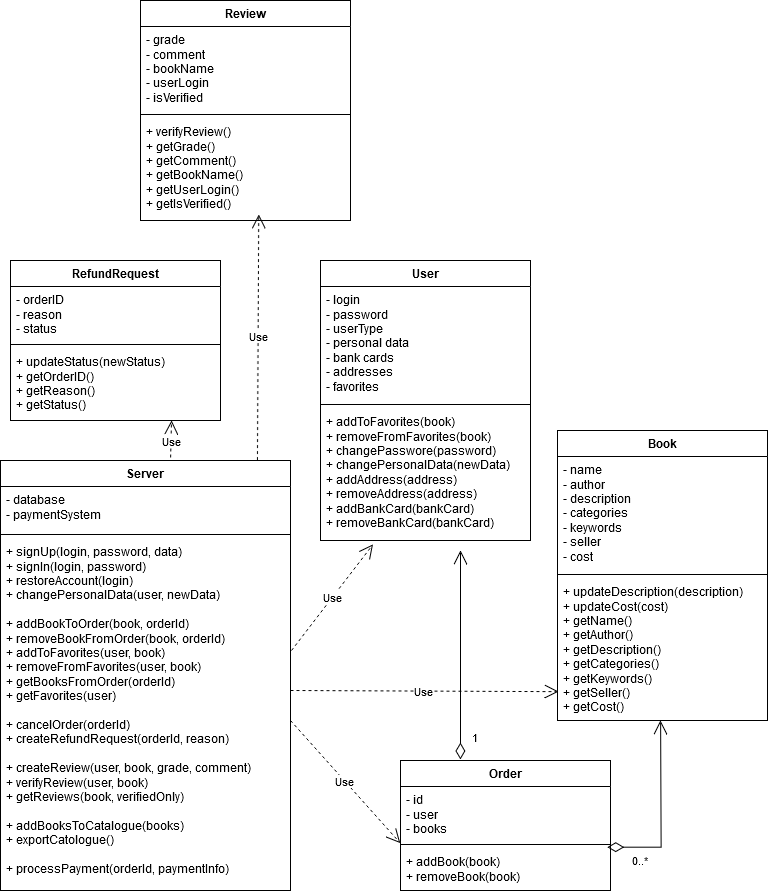

The diagram above was exported from draw.io. Its source (the exported page's mxGraphModel, read from the mxfile embedded in the PNG):
<mxGraphModel dx="1290" dy="905" grid="1" gridSize="10" guides="1" tooltips="1" connect="1" arrows="1" fold="1" page="1" pageScale="1" pageWidth="827" pageHeight="1169" math="0" shadow="0">
  <root>
    <mxCell id="0" />
    <mxCell id="1" parent="0" />
    <mxCell id="zebvJauw1PrD3dXmxlQJ-1" value="User" style="swimlane;fontStyle=1;align=center;verticalAlign=top;childLayout=stackLayout;horizontal=1;startSize=26;horizontalStack=0;resizeParent=1;resizeParentMax=0;resizeLast=0;collapsible=1;marginBottom=0;whiteSpace=wrap;html=1;" vertex="1" parent="1">
      <mxGeometry x="380" y="460" width="210" height="280" as="geometry" />
    </mxCell>
    <mxCell id="zebvJauw1PrD3dXmxlQJ-2" value="&lt;div&gt;- login&lt;/div&gt;&lt;div&gt;- password&lt;/div&gt;&lt;div&gt;- userType&lt;br&gt;&lt;/div&gt;&lt;div&gt;- personal data&lt;/div&gt;&lt;div&gt;- bank cards&lt;/div&gt;&lt;div&gt;- addresses&lt;br&gt;&lt;/div&gt;&lt;div&gt;- favorites&lt;br&gt;&lt;/div&gt;" style="text;strokeColor=none;fillColor=none;align=left;verticalAlign=top;spacingLeft=4;spacingRight=4;overflow=hidden;rotatable=0;points=[[0,0.5],[1,0.5]];portConstraint=eastwest;whiteSpace=wrap;html=1;" vertex="1" parent="zebvJauw1PrD3dXmxlQJ-1">
      <mxGeometry y="26" width="210" height="114" as="geometry" />
    </mxCell>
    <mxCell id="zebvJauw1PrD3dXmxlQJ-3" value="" style="line;strokeWidth=1;fillColor=none;align=left;verticalAlign=middle;spacingTop=-1;spacingLeft=3;spacingRight=3;rotatable=0;labelPosition=right;points=[];portConstraint=eastwest;strokeColor=inherit;" vertex="1" parent="zebvJauw1PrD3dXmxlQJ-1">
      <mxGeometry y="140" width="210" height="8" as="geometry" />
    </mxCell>
    <mxCell id="zebvJauw1PrD3dXmxlQJ-4" value="&lt;div&gt;+ addToFavorites(book)&lt;/div&gt;&lt;div&gt;+ removeFromFavorites(book)&lt;br&gt;&lt;/div&gt;&lt;div&gt;+ changePasswore(password)&lt;/div&gt;&lt;div&gt;+ changePersonalData(newData)&lt;br&gt;&lt;/div&gt;&lt;div&gt;+ addAddress(address)&lt;/div&gt;&lt;div&gt;+ removeAddress(address)&lt;/div&gt;&lt;div&gt;+ addBankCard(bankCard)&lt;/div&gt;&lt;div&gt;+ removeBankCard(bankCard)&lt;br&gt;&lt;/div&gt;" style="text;strokeColor=none;fillColor=none;align=left;verticalAlign=top;spacingLeft=4;spacingRight=4;overflow=hidden;rotatable=0;points=[[0,0.5],[1,0.5]];portConstraint=eastwest;whiteSpace=wrap;html=1;" vertex="1" parent="zebvJauw1PrD3dXmxlQJ-1">
      <mxGeometry y="148" width="210" height="132" as="geometry" />
    </mxCell>
    <mxCell id="zebvJauw1PrD3dXmxlQJ-5" value="Book" style="swimlane;fontStyle=1;align=center;verticalAlign=top;childLayout=stackLayout;horizontal=1;startSize=26;horizontalStack=0;resizeParent=1;resizeParentMax=0;resizeLast=0;collapsible=1;marginBottom=0;whiteSpace=wrap;html=1;" vertex="1" parent="1">
      <mxGeometry x="617" y="630" width="210" height="290" as="geometry" />
    </mxCell>
    <mxCell id="zebvJauw1PrD3dXmxlQJ-6" value="&lt;div&gt;- name&lt;/div&gt;&lt;div&gt;- author&lt;br&gt;&lt;/div&gt;&lt;div&gt;- description&lt;/div&gt;&lt;div&gt;- categories&lt;/div&gt;&lt;div&gt;- keywords&lt;br&gt;&lt;/div&gt;&lt;div&gt;- seller&lt;/div&gt;&lt;div&gt;- cost&lt;br&gt;&lt;/div&gt;" style="text;strokeColor=none;fillColor=none;align=left;verticalAlign=top;spacingLeft=4;spacingRight=4;overflow=hidden;rotatable=0;points=[[0,0.5],[1,0.5]];portConstraint=eastwest;whiteSpace=wrap;html=1;" vertex="1" parent="zebvJauw1PrD3dXmxlQJ-5">
      <mxGeometry y="26" width="210" height="114" as="geometry" />
    </mxCell>
    <mxCell id="zebvJauw1PrD3dXmxlQJ-7" value="" style="line;strokeWidth=1;fillColor=none;align=left;verticalAlign=middle;spacingTop=-1;spacingLeft=3;spacingRight=3;rotatable=0;labelPosition=right;points=[];portConstraint=eastwest;strokeColor=inherit;" vertex="1" parent="zebvJauw1PrD3dXmxlQJ-5">
      <mxGeometry y="140" width="210" height="8" as="geometry" />
    </mxCell>
    <mxCell id="zebvJauw1PrD3dXmxlQJ-8" value="&lt;div&gt;+ updateDescription(description)&lt;/div&gt;&lt;div&gt;+ updateCost(cost)&lt;/div&gt;&lt;div&gt;+ getName()&lt;/div&gt;&lt;div&gt;+ getAuthor()&lt;/div&gt;&lt;div&gt;+ getDescription()&lt;/div&gt;&lt;div&gt;+ getCategories()&lt;/div&gt;&lt;div&gt;+ getKeywords()&lt;br&gt;&lt;/div&gt;&lt;div&gt;+ getSeller()&lt;/div&gt;&lt;div&gt;+ getCost()&lt;br&gt;&lt;/div&gt;" style="text;strokeColor=none;fillColor=none;align=left;verticalAlign=top;spacingLeft=4;spacingRight=4;overflow=hidden;rotatable=0;points=[[0,0.5],[1,0.5]];portConstraint=eastwest;whiteSpace=wrap;html=1;" vertex="1" parent="zebvJauw1PrD3dXmxlQJ-5">
      <mxGeometry y="148" width="210" height="142" as="geometry" />
    </mxCell>
    <mxCell id="zebvJauw1PrD3dXmxlQJ-40" value="0..*" style="endArrow=open;html=1;endSize=12;startArrow=diamondThin;startSize=14;startFill=0;edgeStyle=orthogonalEdgeStyle;align=left;verticalAlign=bottom;rounded=0;exitX=0.984;exitY=1.123;exitDx=0;exitDy=0;exitPerimeter=0;" edge="1" parent="zebvJauw1PrD3dXmxlQJ-5" source="zebvJauw1PrD3dXmxlQJ-14">
      <mxGeometry x="-0.7415" y="-23" relative="1" as="geometry">
        <mxPoint x="103" y="419" as="sourcePoint" />
        <mxPoint x="103" y="290" as="targetPoint" />
        <mxPoint as="offset" />
      </mxGeometry>
    </mxCell>
    <mxCell id="zebvJauw1PrD3dXmxlQJ-9" value="Review" style="swimlane;fontStyle=1;align=center;verticalAlign=top;childLayout=stackLayout;horizontal=1;startSize=26;horizontalStack=0;resizeParent=1;resizeParentMax=0;resizeLast=0;collapsible=1;marginBottom=0;whiteSpace=wrap;html=1;" vertex="1" parent="1">
      <mxGeometry x="200" y="200" width="210" height="220" as="geometry" />
    </mxCell>
    <mxCell id="zebvJauw1PrD3dXmxlQJ-10" value="&lt;div&gt;- grade&lt;/div&gt;&lt;div&gt;- comment&lt;/div&gt;&lt;div&gt;- bookName&lt;br&gt;&lt;/div&gt;&lt;div&gt;- userLogin&lt;br&gt;&lt;/div&gt;&lt;div&gt;- isVerified&lt;br&gt;&lt;/div&gt;" style="text;strokeColor=none;fillColor=none;align=left;verticalAlign=top;spacingLeft=4;spacingRight=4;overflow=hidden;rotatable=0;points=[[0,0.5],[1,0.5]];portConstraint=eastwest;whiteSpace=wrap;html=1;" vertex="1" parent="zebvJauw1PrD3dXmxlQJ-9">
      <mxGeometry y="26" width="210" height="84" as="geometry" />
    </mxCell>
    <mxCell id="zebvJauw1PrD3dXmxlQJ-11" value="" style="line;strokeWidth=1;fillColor=none;align=left;verticalAlign=middle;spacingTop=-1;spacingLeft=3;spacingRight=3;rotatable=0;labelPosition=right;points=[];portConstraint=eastwest;strokeColor=inherit;" vertex="1" parent="zebvJauw1PrD3dXmxlQJ-9">
      <mxGeometry y="110" width="210" height="8" as="geometry" />
    </mxCell>
    <mxCell id="zebvJauw1PrD3dXmxlQJ-12" value="&lt;div&gt;+ verifyReview()&lt;/div&gt;&lt;div&gt;+ getGrade()&lt;/div&gt;&lt;div&gt;+ getComment()&lt;/div&gt;&lt;div&gt;+ getBookName()&lt;br&gt;&lt;/div&gt;&lt;div&gt;+ getUserLogin()&lt;/div&gt;&lt;div&gt;+ getIsVerified()&lt;br&gt;&lt;/div&gt;" style="text;strokeColor=none;fillColor=none;align=left;verticalAlign=top;spacingLeft=4;spacingRight=4;overflow=hidden;rotatable=0;points=[[0,0.5],[1,0.5]];portConstraint=eastwest;whiteSpace=wrap;html=1;" vertex="1" parent="zebvJauw1PrD3dXmxlQJ-9">
      <mxGeometry y="118" width="210" height="102" as="geometry" />
    </mxCell>
    <mxCell id="zebvJauw1PrD3dXmxlQJ-13" value="Order" style="swimlane;fontStyle=1;align=center;verticalAlign=top;childLayout=stackLayout;horizontal=1;startSize=26;horizontalStack=0;resizeParent=1;resizeParentMax=0;resizeLast=0;collapsible=1;marginBottom=0;whiteSpace=wrap;html=1;" vertex="1" parent="1">
      <mxGeometry x="460" y="960" width="210" height="130" as="geometry" />
    </mxCell>
    <mxCell id="zebvJauw1PrD3dXmxlQJ-14" value="&lt;div&gt;- id&lt;br&gt;&lt;/div&gt;&lt;div&gt;- user&lt;br&gt;&lt;/div&gt;&lt;div&gt;- books&lt;br&gt;&lt;/div&gt;" style="text;strokeColor=none;fillColor=none;align=left;verticalAlign=top;spacingLeft=4;spacingRight=4;overflow=hidden;rotatable=0;points=[[0,0.5],[1,0.5]];portConstraint=eastwest;whiteSpace=wrap;html=1;" vertex="1" parent="zebvJauw1PrD3dXmxlQJ-13">
      <mxGeometry y="26" width="210" height="54" as="geometry" />
    </mxCell>
    <mxCell id="zebvJauw1PrD3dXmxlQJ-15" value="" style="line;strokeWidth=1;fillColor=none;align=left;verticalAlign=middle;spacingTop=-1;spacingLeft=3;spacingRight=3;rotatable=0;labelPosition=right;points=[];portConstraint=eastwest;strokeColor=inherit;" vertex="1" parent="zebvJauw1PrD3dXmxlQJ-13">
      <mxGeometry y="80" width="210" height="8" as="geometry" />
    </mxCell>
    <mxCell id="zebvJauw1PrD3dXmxlQJ-16" value="&lt;div&gt;+ addBook(book)&lt;/div&gt;&lt;div&gt;+ removeBook(book)&lt;br&gt;&lt;/div&gt;" style="text;strokeColor=none;fillColor=none;align=left;verticalAlign=top;spacingLeft=4;spacingRight=4;overflow=hidden;rotatable=0;points=[[0,0.5],[1,0.5]];portConstraint=eastwest;whiteSpace=wrap;html=1;" vertex="1" parent="zebvJauw1PrD3dXmxlQJ-13">
      <mxGeometry y="88" width="210" height="42" as="geometry" />
    </mxCell>
    <mxCell id="zebvJauw1PrD3dXmxlQJ-21" value="RefundRequest" style="swimlane;fontStyle=1;align=center;verticalAlign=top;childLayout=stackLayout;horizontal=1;startSize=26;horizontalStack=0;resizeParent=1;resizeParentMax=0;resizeLast=0;collapsible=1;marginBottom=0;whiteSpace=wrap;html=1;" vertex="1" parent="1">
      <mxGeometry x="70" y="460" width="210" height="160" as="geometry" />
    </mxCell>
    <mxCell id="zebvJauw1PrD3dXmxlQJ-22" value="&lt;div&gt;- orderID&lt;/div&gt;&lt;div&gt;- reason&lt;/div&gt;&lt;div&gt;- status&lt;br&gt;&lt;/div&gt;" style="text;strokeColor=none;fillColor=none;align=left;verticalAlign=top;spacingLeft=4;spacingRight=4;overflow=hidden;rotatable=0;points=[[0,0.5],[1,0.5]];portConstraint=eastwest;whiteSpace=wrap;html=1;" vertex="1" parent="zebvJauw1PrD3dXmxlQJ-21">
      <mxGeometry y="26" width="210" height="54" as="geometry" />
    </mxCell>
    <mxCell id="zebvJauw1PrD3dXmxlQJ-23" value="" style="line;strokeWidth=1;fillColor=none;align=left;verticalAlign=middle;spacingTop=-1;spacingLeft=3;spacingRight=3;rotatable=0;labelPosition=right;points=[];portConstraint=eastwest;strokeColor=inherit;" vertex="1" parent="zebvJauw1PrD3dXmxlQJ-21">
      <mxGeometry y="80" width="210" height="8" as="geometry" />
    </mxCell>
    <mxCell id="zebvJauw1PrD3dXmxlQJ-24" value="&lt;div&gt;+ updateStatus(newStatus)&lt;/div&gt;&lt;div&gt;+ getOrderID()&lt;br&gt;&lt;/div&gt;&lt;div&gt;+ getReason()&lt;/div&gt;&lt;div&gt;+ getStatus()&lt;/div&gt;" style="text;strokeColor=none;fillColor=none;align=left;verticalAlign=top;spacingLeft=4;spacingRight=4;overflow=hidden;rotatable=0;points=[[0,0.5],[1,0.5]];portConstraint=eastwest;whiteSpace=wrap;html=1;" vertex="1" parent="zebvJauw1PrD3dXmxlQJ-21">
      <mxGeometry y="88" width="210" height="72" as="geometry" />
    </mxCell>
    <mxCell id="zebvJauw1PrD3dXmxlQJ-37" value="Use" style="endArrow=open;endSize=12;dashed=1;html=1;rounded=0;exitX=0.886;exitY=-0.001;exitDx=0;exitDy=0;exitPerimeter=0;" edge="1" parent="zebvJauw1PrD3dXmxlQJ-21">
      <mxGeometry width="160" relative="1" as="geometry">
        <mxPoint x="160" y="203" as="sourcePoint" />
        <mxPoint x="161" y="160" as="targetPoint" />
      </mxGeometry>
    </mxCell>
    <mxCell id="zebvJauw1PrD3dXmxlQJ-25" value="Server" style="swimlane;fontStyle=1;align=center;verticalAlign=top;childLayout=stackLayout;horizontal=1;startSize=26;horizontalStack=0;resizeParent=1;resizeParentMax=0;resizeLast=0;collapsible=1;marginBottom=0;whiteSpace=wrap;html=1;" vertex="1" parent="1">
      <mxGeometry x="60" y="660" width="290" height="430" as="geometry" />
    </mxCell>
    <mxCell id="zebvJauw1PrD3dXmxlQJ-26" value="&lt;div&gt;- database&lt;/div&gt;&lt;div&gt;- paymentSystem&lt;br&gt;&lt;/div&gt;" style="text;strokeColor=none;fillColor=none;align=left;verticalAlign=top;spacingLeft=4;spacingRight=4;overflow=hidden;rotatable=0;points=[[0,0.5],[1,0.5]];portConstraint=eastwest;whiteSpace=wrap;html=1;" vertex="1" parent="zebvJauw1PrD3dXmxlQJ-25">
      <mxGeometry y="26" width="290" height="44" as="geometry" />
    </mxCell>
    <mxCell id="zebvJauw1PrD3dXmxlQJ-27" value="" style="line;strokeWidth=1;fillColor=none;align=left;verticalAlign=middle;spacingTop=-1;spacingLeft=3;spacingRight=3;rotatable=0;labelPosition=right;points=[];portConstraint=eastwest;strokeColor=inherit;" vertex="1" parent="zebvJauw1PrD3dXmxlQJ-25">
      <mxGeometry y="70" width="290" height="8" as="geometry" />
    </mxCell>
    <mxCell id="zebvJauw1PrD3dXmxlQJ-28" value="&lt;div&gt;+ signUp(login, password, data)&lt;/div&gt;&lt;div&gt;+ signIn(login, password)&lt;/div&gt;&lt;div&gt;+ restoreAccount(login)&lt;/div&gt;&lt;div&gt;+ changePersonalData(user, newData)&lt;br&gt;&lt;/div&gt;&lt;div&gt;&lt;br&gt;&lt;/div&gt;&lt;div&gt;+ addBookToOrder(book, orderId)&lt;/div&gt;&lt;div&gt;+ removeBookFromOrder(book, orderId)&lt;br&gt;&lt;/div&gt;&lt;div&gt;+ addToFavorites(user, book)&lt;/div&gt;&lt;div&gt;+ removeFromFavorites(user, book)&lt;/div&gt;&lt;div&gt;+ getBooksFromOrder(orderId)&lt;/div&gt;&lt;div&gt;+ getFavorites(user)&lt;br&gt;&lt;/div&gt;&lt;div&gt;&lt;br&gt;&lt;/div&gt;&lt;div&gt;+ cancelOrder(orderId)&lt;/div&gt;&lt;div&gt;+ createRefundRequest(orderId, reason)&lt;/div&gt;&lt;div&gt;&lt;br&gt;&lt;/div&gt;&lt;div&gt;+ createReview(user, book, grade, comment)&lt;/div&gt;&lt;div&gt;+ verifyReview(user, book)&lt;/div&gt;&lt;div&gt;+ getReviews(book, verifiedOnly)&lt;/div&gt;&lt;div&gt;&lt;br&gt;&lt;/div&gt;&lt;div&gt;+ addBooksToCatalogue(books)&lt;/div&gt;&lt;div&gt;+ exportCatologue()&lt;/div&gt;&lt;div&gt;&lt;br&gt;&lt;/div&gt;&lt;div&gt;+ processPayment(orderId, paymentInfo)&lt;/div&gt;&lt;div&gt;&lt;br&gt;&lt;/div&gt;&lt;div&gt;&lt;br&gt;&lt;/div&gt;&lt;div&gt;&lt;br&gt;&lt;/div&gt;&lt;div&gt;&lt;br&gt;&lt;/div&gt;" style="text;strokeColor=none;fillColor=none;align=left;verticalAlign=top;spacingLeft=4;spacingRight=4;overflow=hidden;rotatable=0;points=[[0,0.5],[1,0.5]];portConstraint=eastwest;whiteSpace=wrap;html=1;" vertex="1" parent="zebvJauw1PrD3dXmxlQJ-25">
      <mxGeometry y="78" width="290" height="352" as="geometry" />
    </mxCell>
    <mxCell id="zebvJauw1PrD3dXmxlQJ-33" value="Use" style="endArrow=open;endSize=12;dashed=1;html=1;rounded=0;entryX=-0.001;entryY=1.048;entryDx=0;entryDy=0;entryPerimeter=0;" edge="1" parent="1" target="zebvJauw1PrD3dXmxlQJ-14">
      <mxGeometry width="160" relative="1" as="geometry">
        <mxPoint x="350" y="920" as="sourcePoint" />
        <mxPoint x="510" y="920" as="targetPoint" />
      </mxGeometry>
    </mxCell>
    <mxCell id="zebvJauw1PrD3dXmxlQJ-34" value="Use" style="endArrow=open;endSize=12;dashed=1;html=1;rounded=0;entryX=0.006;entryY=0.797;entryDx=0;entryDy=0;entryPerimeter=0;" edge="1" parent="1" target="zebvJauw1PrD3dXmxlQJ-8">
      <mxGeometry width="160" relative="1" as="geometry">
        <mxPoint x="350" y="890" as="sourcePoint" />
        <mxPoint x="460" y="1013" as="targetPoint" />
      </mxGeometry>
    </mxCell>
    <mxCell id="zebvJauw1PrD3dXmxlQJ-35" value="Use" style="endArrow=open;endSize=12;dashed=1;html=1;rounded=0;entryX=0.25;entryY=1.03;entryDx=0;entryDy=0;entryPerimeter=0;" edge="1" parent="1" target="zebvJauw1PrD3dXmxlQJ-4">
      <mxGeometry width="160" relative="1" as="geometry">
        <mxPoint x="351" y="850" as="sourcePoint" />
        <mxPoint x="619" y="851" as="targetPoint" />
      </mxGeometry>
    </mxCell>
    <mxCell id="zebvJauw1PrD3dXmxlQJ-36" value="Use" style="endArrow=open;endSize=12;dashed=1;html=1;rounded=0;entryX=0.563;entryY=0.941;entryDx=0;entryDy=0;entryPerimeter=0;exitX=0.886;exitY=-0.001;exitDx=0;exitDy=0;exitPerimeter=0;" edge="1" parent="1" source="zebvJauw1PrD3dXmxlQJ-25" target="zebvJauw1PrD3dXmxlQJ-12">
      <mxGeometry width="160" relative="1" as="geometry">
        <mxPoint x="320" y="656" as="sourcePoint" />
        <mxPoint x="402" y="550" as="targetPoint" />
      </mxGeometry>
    </mxCell>
    <mxCell id="zebvJauw1PrD3dXmxlQJ-39" value="1" style="endArrow=open;html=1;endSize=12;startArrow=diamondThin;startSize=14;startFill=0;edgeStyle=orthogonalEdgeStyle;align=left;verticalAlign=bottom;rounded=0;" edge="1" parent="1">
      <mxGeometry x="-0.8824" y="-10" relative="1" as="geometry">
        <mxPoint x="520" y="959" as="sourcePoint" />
        <mxPoint x="520" y="750" as="targetPoint" />
        <mxPoint as="offset" />
      </mxGeometry>
    </mxCell>
  </root>
</mxGraphModel>